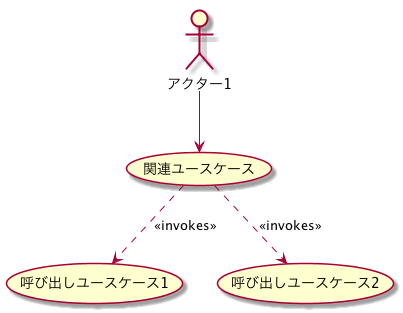

The diagram above was rendered by PlantUML. Its source (embedded in the PNG):
@startuml

actor アクター1

アクター1 --> (関連ユースケース)
(関連ユースケース) ..> (呼び出しユースケース1) : <<invokes>>
(関連ユースケース) ..> (呼び出しユースケース2) : <<invokes>>

@enduml